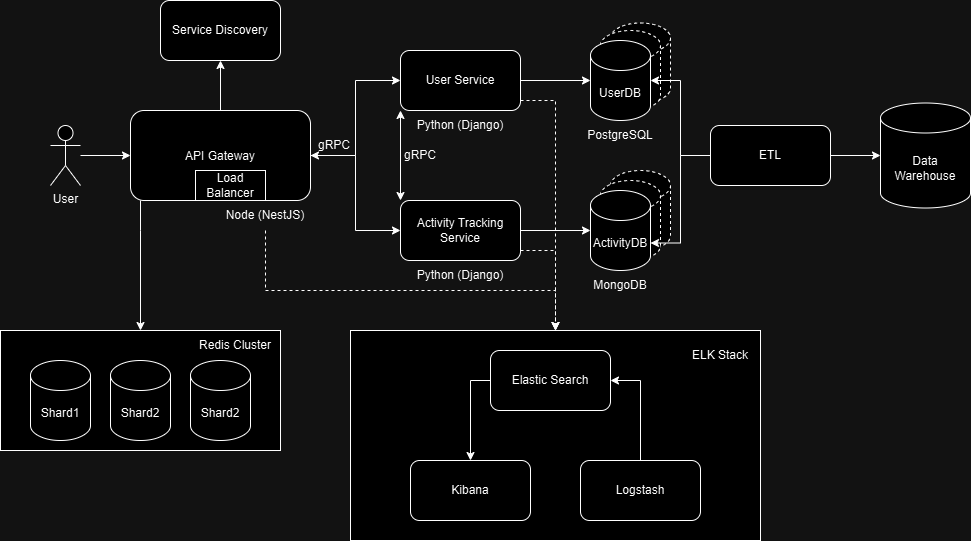

The diagram above was exported from draw.io. Its source (the exported page's mxGraphModel, read from the mxfile embedded in the PNG):
<mxGraphModel dx="1434" dy="772" grid="1" gridSize="10" guides="1" tooltips="1" connect="1" arrows="1" fold="1" page="1" pageScale="1" pageWidth="827" pageHeight="1169" math="0" shadow="0">
  <root>
    <mxCell id="0" />
    <mxCell id="1" parent="0" />
    <mxCell id="IqH3nPClCk2aGZVakm0o-9" value="" style="rounded=0;whiteSpace=wrap;html=1;" vertex="1" parent="1">
      <mxGeometry x="50" y="380" width="280" height="120" as="geometry" />
    </mxCell>
    <mxCell id="IqH3nPClCk2aGZVakm0o-4" value="" style="shape=cylinder3;whiteSpace=wrap;html=1;boundedLbl=1;backgroundOutline=1;size=15;dashed=1;" vertex="1" parent="1">
      <mxGeometry x="660" y="220" width="60" height="80" as="geometry" />
    </mxCell>
    <mxCell id="IqH3nPClCk2aGZVakm0o-3" value="" style="shape=cylinder3;whiteSpace=wrap;html=1;boundedLbl=1;backgroundOutline=1;size=15;dashed=1;" vertex="1" parent="1">
      <mxGeometry x="650" y="230" width="60" height="80" as="geometry" />
    </mxCell>
    <mxCell id="IqH3nPClCk2aGZVakm0o-2" value="" style="shape=cylinder3;whiteSpace=wrap;html=1;boundedLbl=1;backgroundOutline=1;size=15;dashed=1;" vertex="1" parent="1">
      <mxGeometry x="660" y="72.5" width="60" height="80" as="geometry" />
    </mxCell>
    <mxCell id="IqH3nPClCk2aGZVakm0o-1" value="" style="shape=cylinder3;whiteSpace=wrap;html=1;boundedLbl=1;backgroundOutline=1;size=15;dashed=1;" vertex="1" parent="1">
      <mxGeometry x="650" y="80" width="60" height="80" as="geometry" />
    </mxCell>
    <mxCell id="ToDNcgoZrwkvYKnr0M23-19" value="" style="rounded=0;whiteSpace=wrap;html=1;" parent="1" vertex="1">
      <mxGeometry x="400" y="380" width="410" height="210" as="geometry" />
    </mxCell>
    <mxCell id="RbQm6H1zigicGJfaA--l-18" style="edgeStyle=orthogonalEdgeStyle;rounded=0;orthogonalLoop=1;jettySize=auto;html=1;entryX=0;entryY=0.5;entryDx=0;entryDy=0;" parent="1" source="RbQm6H1zigicGJfaA--l-1" target="RbQm6H1zigicGJfaA--l-7" edge="1">
      <mxGeometry relative="1" as="geometry" />
    </mxCell>
    <mxCell id="RbQm6H1zigicGJfaA--l-1" value="User" style="shape=umlActor;verticalLabelPosition=bottom;verticalAlign=top;html=1;outlineConnect=0;" parent="1" vertex="1">
      <mxGeometry x="100" y="175" width="30" height="60" as="geometry" />
    </mxCell>
    <mxCell id="RbQm6H1zigicGJfaA--l-19" style="edgeStyle=orthogonalEdgeStyle;rounded=0;orthogonalLoop=1;jettySize=auto;html=1;entryX=0.5;entryY=1;entryDx=0;entryDy=0;" parent="1" source="RbQm6H1zigicGJfaA--l-7" target="RbQm6H1zigicGJfaA--l-13" edge="1">
      <mxGeometry relative="1" as="geometry" />
    </mxCell>
    <mxCell id="RbQm6H1zigicGJfaA--l-21" style="edgeStyle=orthogonalEdgeStyle;rounded=0;orthogonalLoop=1;jettySize=auto;html=1;entryX=0;entryY=0.5;entryDx=0;entryDy=0;" parent="1" source="RbQm6H1zigicGJfaA--l-7" target="RbQm6H1zigicGJfaA--l-8" edge="1">
      <mxGeometry relative="1" as="geometry" />
    </mxCell>
    <mxCell id="RbQm6H1zigicGJfaA--l-22" style="edgeStyle=orthogonalEdgeStyle;rounded=0;orthogonalLoop=1;jettySize=auto;html=1;entryX=0;entryY=0.5;entryDx=0;entryDy=0;startArrow=classic;startFill=1;" parent="1" source="RbQm6H1zigicGJfaA--l-7" target="RbQm6H1zigicGJfaA--l-9" edge="1">
      <mxGeometry relative="1" as="geometry" />
    </mxCell>
    <mxCell id="IqH3nPClCk2aGZVakm0o-10" style="edgeStyle=orthogonalEdgeStyle;rounded=0;orthogonalLoop=1;jettySize=auto;html=1;" edge="1" parent="1" source="RbQm6H1zigicGJfaA--l-7" target="IqH3nPClCk2aGZVakm0o-9">
      <mxGeometry relative="1" as="geometry">
        <Array as="points">
          <mxPoint x="190" y="280" />
          <mxPoint x="190" y="280" />
        </Array>
      </mxGeometry>
    </mxCell>
    <mxCell id="RbQm6H1zigicGJfaA--l-7" value="&lt;p style=&quot;line-height: 100%;&quot;&gt;API Gateway&lt;/p&gt;" style="rounded=1;whiteSpace=wrap;html=1;labelPosition=center;verticalLabelPosition=middle;align=center;verticalAlign=middle;" parent="1" vertex="1">
      <mxGeometry x="180" y="160" width="180" height="90" as="geometry" />
    </mxCell>
    <mxCell id="ToDNcgoZrwkvYKnr0M23-22" style="edgeStyle=orthogonalEdgeStyle;rounded=0;orthogonalLoop=1;jettySize=auto;html=1;entryX=0.5;entryY=0;entryDx=0;entryDy=0;dashed=1;" parent="1" source="RbQm6H1zigicGJfaA--l-8" target="ToDNcgoZrwkvYKnr0M23-19" edge="1">
      <mxGeometry relative="1" as="geometry">
        <Array as="points">
          <mxPoint x="605" y="150" />
        </Array>
      </mxGeometry>
    </mxCell>
    <mxCell id="RbQm6H1zigicGJfaA--l-8" value="User Service" style="rounded=1;whiteSpace=wrap;html=1;" parent="1" vertex="1">
      <mxGeometry x="450" y="100" width="120" height="60" as="geometry" />
    </mxCell>
    <mxCell id="RbQm6H1zigicGJfaA--l-33" style="edgeStyle=orthogonalEdgeStyle;rounded=0;orthogonalLoop=1;jettySize=auto;html=1;exitX=0;exitY=0;exitDx=0;exitDy=0;entryX=0;entryY=1;entryDx=0;entryDy=0;startArrow=classic;startFill=1;" parent="1" source="RbQm6H1zigicGJfaA--l-9" target="RbQm6H1zigicGJfaA--l-8" edge="1">
      <mxGeometry relative="1" as="geometry" />
    </mxCell>
    <mxCell id="ToDNcgoZrwkvYKnr0M23-21" style="edgeStyle=orthogonalEdgeStyle;rounded=0;orthogonalLoop=1;jettySize=auto;html=1;entryX=0.5;entryY=0;entryDx=0;entryDy=0;dashed=1;" parent="1" source="RbQm6H1zigicGJfaA--l-9" target="ToDNcgoZrwkvYKnr0M23-19" edge="1">
      <mxGeometry relative="1" as="geometry">
        <Array as="points">
          <mxPoint x="605" y="300" />
        </Array>
      </mxGeometry>
    </mxCell>
    <mxCell id="RbQm6H1zigicGJfaA--l-9" value="Activity Tracking Service" style="rounded=1;whiteSpace=wrap;html=1;" parent="1" vertex="1">
      <mxGeometry x="450" y="250" width="120" height="60" as="geometry" />
    </mxCell>
    <mxCell id="RbQm6H1zigicGJfaA--l-10" value="UserDB" style="shape=cylinder3;whiteSpace=wrap;html=1;boundedLbl=1;backgroundOutline=1;size=15;" parent="1" vertex="1">
      <mxGeometry x="640" y="90" width="60" height="80" as="geometry" />
    </mxCell>
    <mxCell id="RbQm6H1zigicGJfaA--l-11" value="ActivityDB" style="shape=cylinder3;whiteSpace=wrap;html=1;boundedLbl=1;backgroundOutline=1;size=15;" parent="1" vertex="1">
      <mxGeometry x="640" y="240" width="60" height="80" as="geometry" />
    </mxCell>
    <mxCell id="RbQm6H1zigicGJfaA--l-13" value="Service Discovery" style="rounded=1;whiteSpace=wrap;html=1;" parent="1" vertex="1">
      <mxGeometry x="210" y="50" width="120" height="60" as="geometry" />
    </mxCell>
    <mxCell id="RbQm6H1zigicGJfaA--l-15" value="Load Balancer" style="whiteSpace=wrap;html=1;" parent="1" vertex="1">
      <mxGeometry x="245" y="220" width="70" height="30" as="geometry" />
    </mxCell>
    <mxCell id="RbQm6H1zigicGJfaA--l-23" style="edgeStyle=orthogonalEdgeStyle;rounded=0;orthogonalLoop=1;jettySize=auto;html=1;entryX=0;entryY=0.5;entryDx=0;entryDy=0;entryPerimeter=0;" parent="1" source="RbQm6H1zigicGJfaA--l-8" target="RbQm6H1zigicGJfaA--l-10" edge="1">
      <mxGeometry relative="1" as="geometry" />
    </mxCell>
    <mxCell id="RbQm6H1zigicGJfaA--l-24" style="edgeStyle=orthogonalEdgeStyle;rounded=0;orthogonalLoop=1;jettySize=auto;html=1;entryX=0;entryY=0.5;entryDx=0;entryDy=0;entryPerimeter=0;" parent="1" source="RbQm6H1zigicGJfaA--l-9" target="RbQm6H1zigicGJfaA--l-11" edge="1">
      <mxGeometry relative="1" as="geometry" />
    </mxCell>
    <mxCell id="RbQm6H1zigicGJfaA--l-25" value="gRPC" style="text;html=1;align=center;verticalAlign=middle;whiteSpace=wrap;rounded=0;" parent="1" vertex="1">
      <mxGeometry x="354" y="180" width="60" height="30" as="geometry" />
    </mxCell>
    <mxCell id="RbQm6H1zigicGJfaA--l-27" value="MongoDB" style="text;html=1;align=center;verticalAlign=middle;whiteSpace=wrap;rounded=0;" parent="1" vertex="1">
      <mxGeometry x="640" y="320" width="60" height="30" as="geometry" />
    </mxCell>
    <mxCell id="RbQm6H1zigicGJfaA--l-28" value="PostgreSQL" style="text;html=1;align=center;verticalAlign=middle;whiteSpace=wrap;rounded=0;" parent="1" vertex="1">
      <mxGeometry x="640" y="170" width="60" height="30" as="geometry" />
    </mxCell>
    <mxCell id="ToDNcgoZrwkvYKnr0M23-24" style="edgeStyle=orthogonalEdgeStyle;rounded=0;orthogonalLoop=1;jettySize=auto;html=1;entryX=0.5;entryY=0;entryDx=0;entryDy=0;dashed=1;" parent="1" source="RbQm6H1zigicGJfaA--l-29" target="ToDNcgoZrwkvYKnr0M23-19" edge="1">
      <mxGeometry relative="1" as="geometry">
        <Array as="points">
          <mxPoint x="315" y="340" />
          <mxPoint x="605" y="340" />
        </Array>
      </mxGeometry>
    </mxCell>
    <mxCell id="RbQm6H1zigicGJfaA--l-29" value="Node (NestJS)" style="text;html=1;align=center;verticalAlign=middle;whiteSpace=wrap;rounded=0;" parent="1" vertex="1">
      <mxGeometry x="270" y="250" width="90" height="30" as="geometry" />
    </mxCell>
    <mxCell id="RbQm6H1zigicGJfaA--l-30" value="Python (Django)" style="text;html=1;align=center;verticalAlign=middle;whiteSpace=wrap;rounded=0;" parent="1" vertex="1">
      <mxGeometry x="465" y="160" width="90" height="30" as="geometry" />
    </mxCell>
    <mxCell id="RbQm6H1zigicGJfaA--l-31" value="Python (Django)" style="text;html=1;align=center;verticalAlign=middle;whiteSpace=wrap;rounded=0;" parent="1" vertex="1">
      <mxGeometry x="465" y="310" width="90" height="30" as="geometry" />
    </mxCell>
    <mxCell id="RbQm6H1zigicGJfaA--l-34" value="gRPC" style="text;html=1;align=center;verticalAlign=middle;whiteSpace=wrap;rounded=0;" parent="1" vertex="1">
      <mxGeometry x="440" y="190" width="60" height="30" as="geometry" />
    </mxCell>
    <mxCell id="ToDNcgoZrwkvYKnr0M23-2" value="ETL" style="rounded=1;whiteSpace=wrap;html=1;" parent="1" vertex="1">
      <mxGeometry x="760" y="175" width="120" height="60" as="geometry" />
    </mxCell>
    <mxCell id="ToDNcgoZrwkvYKnr0M23-3" value="Data Warehouse" style="shape=cylinder3;whiteSpace=wrap;html=1;boundedLbl=1;backgroundOutline=1;size=15;" parent="1" vertex="1">
      <mxGeometry x="930" y="152.5" width="90" height="105" as="geometry" />
    </mxCell>
    <mxCell id="ToDNcgoZrwkvYKnr0M23-4" style="edgeStyle=orthogonalEdgeStyle;rounded=0;orthogonalLoop=1;jettySize=auto;html=1;entryX=1;entryY=0.5;entryDx=0;entryDy=0;entryPerimeter=0;" parent="1" source="ToDNcgoZrwkvYKnr0M23-2" target="RbQm6H1zigicGJfaA--l-10" edge="1">
      <mxGeometry relative="1" as="geometry" />
    </mxCell>
    <mxCell id="ToDNcgoZrwkvYKnr0M23-5" style="edgeStyle=orthogonalEdgeStyle;rounded=0;orthogonalLoop=1;jettySize=auto;html=1;exitX=0;exitY=0.5;exitDx=0;exitDy=0;entryX=1;entryY=0;entryDx=0;entryDy=52.5;entryPerimeter=0;" parent="1" source="ToDNcgoZrwkvYKnr0M23-2" target="RbQm6H1zigicGJfaA--l-11" edge="1">
      <mxGeometry relative="1" as="geometry" />
    </mxCell>
    <mxCell id="ToDNcgoZrwkvYKnr0M23-6" style="edgeStyle=orthogonalEdgeStyle;rounded=0;orthogonalLoop=1;jettySize=auto;html=1;exitX=1;exitY=0.5;exitDx=0;exitDy=0;entryX=0;entryY=0.5;entryDx=0;entryDy=0;entryPerimeter=0;" parent="1" source="ToDNcgoZrwkvYKnr0M23-2" target="ToDNcgoZrwkvYKnr0M23-3" edge="1">
      <mxGeometry relative="1" as="geometry" />
    </mxCell>
    <mxCell id="ToDNcgoZrwkvYKnr0M23-16" style="edgeStyle=orthogonalEdgeStyle;rounded=0;orthogonalLoop=1;jettySize=auto;html=1;entryX=0.5;entryY=0;entryDx=0;entryDy=0;exitX=0;exitY=0.5;exitDx=0;exitDy=0;" parent="1" source="ToDNcgoZrwkvYKnr0M23-7" target="ToDNcgoZrwkvYKnr0M23-8" edge="1">
      <mxGeometry relative="1" as="geometry" />
    </mxCell>
    <mxCell id="ToDNcgoZrwkvYKnr0M23-7" value="Elastic Search" style="rounded=1;whiteSpace=wrap;html=1;" parent="1" vertex="1">
      <mxGeometry x="540" y="400" width="120" height="60" as="geometry" />
    </mxCell>
    <mxCell id="ToDNcgoZrwkvYKnr0M23-8" value="Kibana" style="rounded=1;whiteSpace=wrap;html=1;" parent="1" vertex="1">
      <mxGeometry x="460" y="510" width="120" height="60" as="geometry" />
    </mxCell>
    <mxCell id="ToDNcgoZrwkvYKnr0M23-15" style="edgeStyle=orthogonalEdgeStyle;rounded=0;orthogonalLoop=1;jettySize=auto;html=1;entryX=1;entryY=0.5;entryDx=0;entryDy=0;" parent="1" source="ToDNcgoZrwkvYKnr0M23-10" target="ToDNcgoZrwkvYKnr0M23-7" edge="1">
      <mxGeometry relative="1" as="geometry" />
    </mxCell>
    <mxCell id="ToDNcgoZrwkvYKnr0M23-10" value="Logstash" style="rounded=1;whiteSpace=wrap;html=1;" parent="1" vertex="1">
      <mxGeometry x="630" y="510" width="120" height="60" as="geometry" />
    </mxCell>
    <mxCell id="ToDNcgoZrwkvYKnr0M23-23" value="ELK Stack" style="text;html=1;align=center;verticalAlign=middle;whiteSpace=wrap;rounded=0;" parent="1" vertex="1">
      <mxGeometry x="740" y="390" width="60" height="30" as="geometry" />
    </mxCell>
    <mxCell id="IqH3nPClCk2aGZVakm0o-5" value="Shard1" style="shape=cylinder3;whiteSpace=wrap;html=1;boundedLbl=1;backgroundOutline=1;size=15;" vertex="1" parent="1">
      <mxGeometry x="80" y="410" width="60" height="80" as="geometry" />
    </mxCell>
    <mxCell id="IqH3nPClCk2aGZVakm0o-6" value="Shard2" style="shape=cylinder3;whiteSpace=wrap;html=1;boundedLbl=1;backgroundOutline=1;size=15;" vertex="1" parent="1">
      <mxGeometry x="160" y="410" width="60" height="80" as="geometry" />
    </mxCell>
    <mxCell id="IqH3nPClCk2aGZVakm0o-7" value="Shard2" style="shape=cylinder3;whiteSpace=wrap;html=1;boundedLbl=1;backgroundOutline=1;size=15;" vertex="1" parent="1">
      <mxGeometry x="240" y="410" width="60" height="80" as="geometry" />
    </mxCell>
    <mxCell id="IqH3nPClCk2aGZVakm0o-11" value="Redis Cluster" style="text;html=1;align=center;verticalAlign=middle;whiteSpace=wrap;rounded=0;" vertex="1" parent="1">
      <mxGeometry x="240" y="380" width="90" height="30" as="geometry" />
    </mxCell>
  </root>
</mxGraphModel>